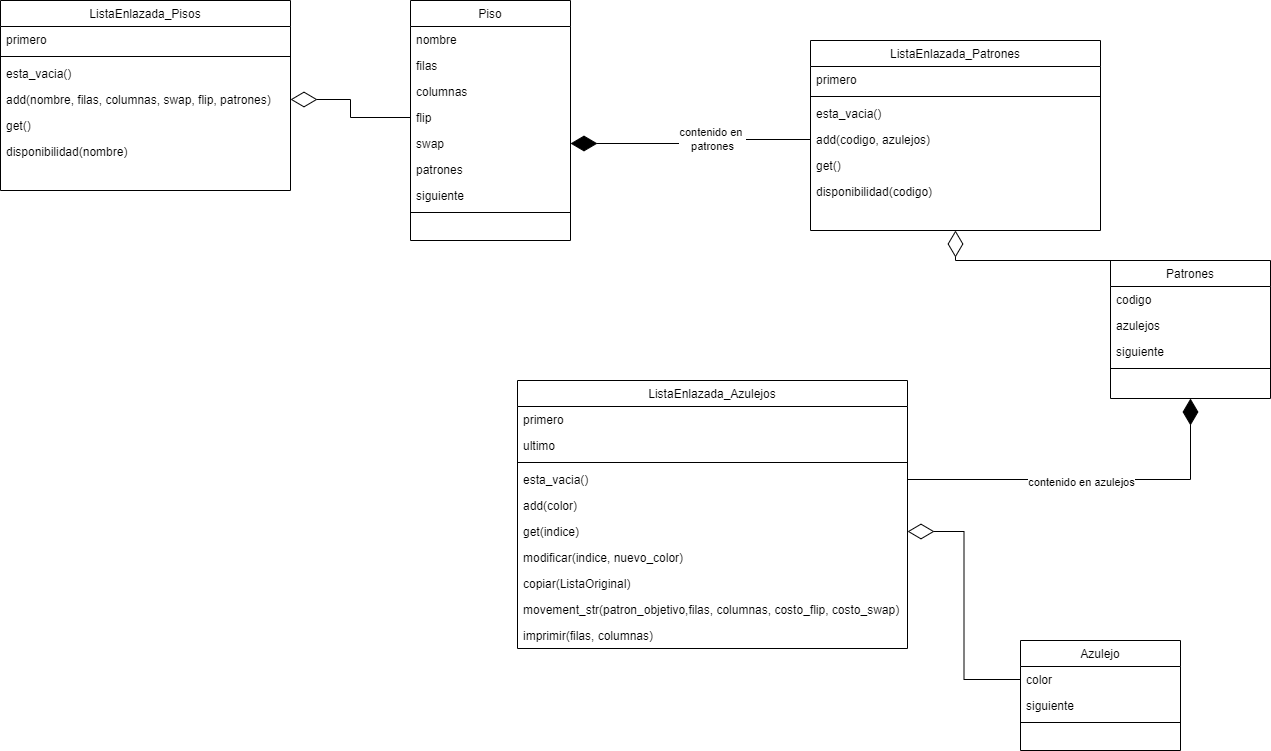

The diagram above was exported from draw.io. Its source (the exported page's mxGraphModel, read from the mxfile embedded in the PNG):
<mxGraphModel dx="910" dy="466" grid="1" gridSize="10" guides="1" tooltips="1" connect="1" arrows="1" fold="1" page="1" pageScale="1" pageWidth="1654" pageHeight="1169" background="#ffffff" math="0" shadow="0">
  <root>
    <mxCell id="WIyWlLk6GJQsqaUBKTNV-0" />
    <mxCell id="WIyWlLk6GJQsqaUBKTNV-1" parent="WIyWlLk6GJQsqaUBKTNV-0" />
    <mxCell id="zkfFHV4jXpPFQw0GAbJ--6" value="Piso" style="swimlane;fontStyle=0;align=center;verticalAlign=top;childLayout=stackLayout;horizontal=1;startSize=26;horizontalStack=0;resizeParent=1;resizeLast=0;collapsible=1;marginBottom=0;rounded=0;shadow=0;strokeWidth=1;" parent="WIyWlLk6GJQsqaUBKTNV-1" vertex="1">
      <mxGeometry x="720" y="380" width="160" height="240" as="geometry">
        <mxRectangle x="130" y="380" width="160" height="26" as="alternateBounds" />
      </mxGeometry>
    </mxCell>
    <mxCell id="zkfFHV4jXpPFQw0GAbJ--7" value="nombre" style="text;align=left;verticalAlign=top;spacingLeft=4;spacingRight=4;overflow=hidden;rotatable=0;points=[[0,0.5],[1,0.5]];portConstraint=eastwest;" parent="zkfFHV4jXpPFQw0GAbJ--6" vertex="1">
      <mxGeometry y="26" width="160" height="26" as="geometry" />
    </mxCell>
    <mxCell id="zkfFHV4jXpPFQw0GAbJ--8" value="filas" style="text;align=left;verticalAlign=top;spacingLeft=4;spacingRight=4;overflow=hidden;rotatable=0;points=[[0,0.5],[1,0.5]];portConstraint=eastwest;rounded=0;shadow=0;html=0;" parent="zkfFHV4jXpPFQw0GAbJ--6" vertex="1">
      <mxGeometry y="52" width="160" height="26" as="geometry" />
    </mxCell>
    <mxCell id="P7q9w4J9tUE3PSdaeWrz-3" value="columnas" style="text;align=left;verticalAlign=top;spacingLeft=4;spacingRight=4;overflow=hidden;rotatable=0;points=[[0,0.5],[1,0.5]];portConstraint=eastwest;rounded=0;shadow=0;html=0;" parent="zkfFHV4jXpPFQw0GAbJ--6" vertex="1">
      <mxGeometry y="78" width="160" height="26" as="geometry" />
    </mxCell>
    <mxCell id="P7q9w4J9tUE3PSdaeWrz-4" value="flip" style="text;align=left;verticalAlign=top;spacingLeft=4;spacingRight=4;overflow=hidden;rotatable=0;points=[[0,0.5],[1,0.5]];portConstraint=eastwest;rounded=0;shadow=0;html=0;" parent="zkfFHV4jXpPFQw0GAbJ--6" vertex="1">
      <mxGeometry y="104" width="160" height="26" as="geometry" />
    </mxCell>
    <mxCell id="P7q9w4J9tUE3PSdaeWrz-5" value="swap" style="text;align=left;verticalAlign=top;spacingLeft=4;spacingRight=4;overflow=hidden;rotatable=0;points=[[0,0.5],[1,0.5]];portConstraint=eastwest;rounded=0;shadow=0;html=0;" parent="zkfFHV4jXpPFQw0GAbJ--6" vertex="1">
      <mxGeometry y="130" width="160" height="26" as="geometry" />
    </mxCell>
    <mxCell id="P7q9w4J9tUE3PSdaeWrz-6" value="patrones" style="text;align=left;verticalAlign=top;spacingLeft=4;spacingRight=4;overflow=hidden;rotatable=0;points=[[0,0.5],[1,0.5]];portConstraint=eastwest;rounded=0;shadow=0;html=0;" parent="zkfFHV4jXpPFQw0GAbJ--6" vertex="1">
      <mxGeometry y="156" width="160" height="26" as="geometry" />
    </mxCell>
    <mxCell id="P7q9w4J9tUE3PSdaeWrz-7" value="siguiente" style="text;align=left;verticalAlign=top;spacingLeft=4;spacingRight=4;overflow=hidden;rotatable=0;points=[[0,0.5],[1,0.5]];portConstraint=eastwest;rounded=0;shadow=0;html=0;" parent="zkfFHV4jXpPFQw0GAbJ--6" vertex="1">
      <mxGeometry y="182" width="160" height="26" as="geometry" />
    </mxCell>
    <mxCell id="zkfFHV4jXpPFQw0GAbJ--9" value="" style="line;html=1;strokeWidth=1;align=left;verticalAlign=middle;spacingTop=-1;spacingLeft=3;spacingRight=3;rotatable=0;labelPosition=right;points=[];portConstraint=eastwest;" parent="zkfFHV4jXpPFQw0GAbJ--6" vertex="1">
      <mxGeometry y="208" width="160" height="8" as="geometry" />
    </mxCell>
    <mxCell id="zkfFHV4jXpPFQw0GAbJ--13" value="Patrones" style="swimlane;fontStyle=0;align=center;verticalAlign=top;childLayout=stackLayout;horizontal=1;startSize=26;horizontalStack=0;resizeParent=1;resizeLast=0;collapsible=1;marginBottom=0;rounded=0;shadow=0;strokeWidth=1;" parent="WIyWlLk6GJQsqaUBKTNV-1" vertex="1">
      <mxGeometry x="1420" y="640" width="160" height="138" as="geometry">
        <mxRectangle x="340" y="380" width="170" height="26" as="alternateBounds" />
      </mxGeometry>
    </mxCell>
    <mxCell id="zkfFHV4jXpPFQw0GAbJ--14" value="codigo" style="text;align=left;verticalAlign=top;spacingLeft=4;spacingRight=4;overflow=hidden;rotatable=0;points=[[0,0.5],[1,0.5]];portConstraint=eastwest;" parent="zkfFHV4jXpPFQw0GAbJ--13" vertex="1">
      <mxGeometry y="26" width="160" height="26" as="geometry" />
    </mxCell>
    <mxCell id="P7q9w4J9tUE3PSdaeWrz-1" value="azulejos" style="text;align=left;verticalAlign=top;spacingLeft=4;spacingRight=4;overflow=hidden;rotatable=0;points=[[0,0.5],[1,0.5]];portConstraint=eastwest;" parent="zkfFHV4jXpPFQw0GAbJ--13" vertex="1">
      <mxGeometry y="52" width="160" height="26" as="geometry" />
    </mxCell>
    <mxCell id="P7q9w4J9tUE3PSdaeWrz-2" value="siguiente" style="text;align=left;verticalAlign=top;spacingLeft=4;spacingRight=4;overflow=hidden;rotatable=0;points=[[0,0.5],[1,0.5]];portConstraint=eastwest;" parent="zkfFHV4jXpPFQw0GAbJ--13" vertex="1">
      <mxGeometry y="78" width="160" height="26" as="geometry" />
    </mxCell>
    <mxCell id="zkfFHV4jXpPFQw0GAbJ--15" value="" style="line;html=1;strokeWidth=1;align=left;verticalAlign=middle;spacingTop=-1;spacingLeft=3;spacingRight=3;rotatable=0;labelPosition=right;points=[];portConstraint=eastwest;" parent="zkfFHV4jXpPFQw0GAbJ--13" vertex="1">
      <mxGeometry y="104" width="160" height="8" as="geometry" />
    </mxCell>
    <mxCell id="zkfFHV4jXpPFQw0GAbJ--17" value="Azulejo" style="swimlane;fontStyle=0;align=center;verticalAlign=top;childLayout=stackLayout;horizontal=1;startSize=26;horizontalStack=0;resizeParent=1;resizeLast=0;collapsible=1;marginBottom=0;rounded=0;shadow=0;strokeWidth=1;" parent="WIyWlLk6GJQsqaUBKTNV-1" vertex="1">
      <mxGeometry x="1330" y="1020" width="160" height="110" as="geometry">
        <mxRectangle x="550" y="140" width="160" height="26" as="alternateBounds" />
      </mxGeometry>
    </mxCell>
    <mxCell id="zkfFHV4jXpPFQw0GAbJ--18" value="color" style="text;align=left;verticalAlign=top;spacingLeft=4;spacingRight=4;overflow=hidden;rotatable=0;points=[[0,0.5],[1,0.5]];portConstraint=eastwest;" parent="zkfFHV4jXpPFQw0GAbJ--17" vertex="1">
      <mxGeometry y="26" width="160" height="26" as="geometry" />
    </mxCell>
    <mxCell id="zkfFHV4jXpPFQw0GAbJ--19" value="siguiente" style="text;align=left;verticalAlign=top;spacingLeft=4;spacingRight=4;overflow=hidden;rotatable=0;points=[[0,0.5],[1,0.5]];portConstraint=eastwest;rounded=0;shadow=0;html=0;" parent="zkfFHV4jXpPFQw0GAbJ--17" vertex="1">
      <mxGeometry y="52" width="160" height="26" as="geometry" />
    </mxCell>
    <mxCell id="zkfFHV4jXpPFQw0GAbJ--23" value="" style="line;html=1;strokeWidth=1;align=left;verticalAlign=middle;spacingTop=-1;spacingLeft=3;spacingRight=3;rotatable=0;labelPosition=right;points=[];portConstraint=eastwest;" parent="zkfFHV4jXpPFQw0GAbJ--17" vertex="1">
      <mxGeometry y="78" width="160" height="8" as="geometry" />
    </mxCell>
    <mxCell id="P7q9w4J9tUE3PSdaeWrz-9" value="" style="endArrow=diamondThin;endFill=0;endSize=24;html=1;rounded=0;exitX=0;exitY=0.5;exitDx=0;exitDy=0;startArrow=none;startFill=0;entryX=1;entryY=0.5;entryDx=0;entryDy=0;edgeStyle=orthogonalEdgeStyle;" parent="WIyWlLk6GJQsqaUBKTNV-1" source="zkfFHV4jXpPFQw0GAbJ--18" target="2VuSy6fHp5txxomcXm4g-24" edge="1">
      <mxGeometry width="160" relative="1" as="geometry">
        <mxPoint x="510" y="450" as="sourcePoint" />
        <mxPoint x="680" y="410" as="targetPoint" />
      </mxGeometry>
    </mxCell>
    <mxCell id="P7q9w4J9tUE3PSdaeWrz-10" value="" style="endArrow=diamondThin;endFill=0;endSize=24;html=1;rounded=0;exitX=0.5;exitY=0;exitDx=0;exitDy=0;startArrow=none;startFill=0;entryX=0.5;entryY=1;entryDx=0;entryDy=0;edgeStyle=orthogonalEdgeStyle;" parent="WIyWlLk6GJQsqaUBKTNV-1" source="zkfFHV4jXpPFQw0GAbJ--13" target="2VuSy6fHp5txxomcXm4g-11" edge="1">
      <mxGeometry width="160" relative="1" as="geometry">
        <mxPoint x="760" y="557" as="sourcePoint" />
        <mxPoint x="420" y="450" as="targetPoint" />
        <Array as="points">
          <mxPoint x="1265" y="640" />
        </Array>
      </mxGeometry>
    </mxCell>
    <mxCell id="2VuSy6fHp5txxomcXm4g-0" value="ListaEnlazada_Pisos" style="swimlane;fontStyle=0;align=center;verticalAlign=top;childLayout=stackLayout;horizontal=1;startSize=26;horizontalStack=0;resizeParent=1;resizeLast=0;collapsible=1;marginBottom=0;rounded=0;shadow=0;strokeWidth=1;" parent="WIyWlLk6GJQsqaUBKTNV-1" vertex="1">
      <mxGeometry x="310" y="380" width="290" height="190" as="geometry">
        <mxRectangle x="130" y="380" width="160" height="26" as="alternateBounds" />
      </mxGeometry>
    </mxCell>
    <mxCell id="2VuSy6fHp5txxomcXm4g-1" value="primero" style="text;align=left;verticalAlign=top;spacingLeft=4;spacingRight=4;overflow=hidden;rotatable=0;points=[[0,0.5],[1,0.5]];portConstraint=eastwest;" parent="2VuSy6fHp5txxomcXm4g-0" vertex="1">
      <mxGeometry y="26" width="290" height="26" as="geometry" />
    </mxCell>
    <mxCell id="2VuSy6fHp5txxomcXm4g-8" value="" style="line;html=1;strokeWidth=1;align=left;verticalAlign=middle;spacingTop=-1;spacingLeft=3;spacingRight=3;rotatable=0;labelPosition=right;points=[];portConstraint=eastwest;" parent="2VuSy6fHp5txxomcXm4g-0" vertex="1">
      <mxGeometry y="52" width="290" height="8" as="geometry" />
    </mxCell>
    <mxCell id="2VuSy6fHp5txxomcXm4g-2" value="esta_vacia()" style="text;align=left;verticalAlign=top;spacingLeft=4;spacingRight=4;overflow=hidden;rotatable=0;points=[[0,0.5],[1,0.5]];portConstraint=eastwest;rounded=0;shadow=0;html=0;" parent="2VuSy6fHp5txxomcXm4g-0" vertex="1">
      <mxGeometry y="60" width="290" height="26" as="geometry" />
    </mxCell>
    <mxCell id="2VuSy6fHp5txxomcXm4g-3" value="add(nombre, filas, columnas, swap, flip, patrones)" style="text;align=left;verticalAlign=top;spacingLeft=4;spacingRight=4;overflow=hidden;rotatable=0;points=[[0,0.5],[1,0.5]];portConstraint=eastwest;rounded=0;shadow=0;html=0;" parent="2VuSy6fHp5txxomcXm4g-0" vertex="1">
      <mxGeometry y="86" width="290" height="26" as="geometry" />
    </mxCell>
    <mxCell id="2VuSy6fHp5txxomcXm4g-4" value="get()" style="text;align=left;verticalAlign=top;spacingLeft=4;spacingRight=4;overflow=hidden;rotatable=0;points=[[0,0.5],[1,0.5]];portConstraint=eastwest;rounded=0;shadow=0;html=0;" parent="2VuSy6fHp5txxomcXm4g-0" vertex="1">
      <mxGeometry y="112" width="290" height="26" as="geometry" />
    </mxCell>
    <mxCell id="2VuSy6fHp5txxomcXm4g-5" value="disponibilidad(nombre)" style="text;align=left;verticalAlign=top;spacingLeft=4;spacingRight=4;overflow=hidden;rotatable=0;points=[[0,0.5],[1,0.5]];portConstraint=eastwest;rounded=0;shadow=0;html=0;" parent="2VuSy6fHp5txxomcXm4g-0" vertex="1">
      <mxGeometry y="138" width="290" height="26" as="geometry" />
    </mxCell>
    <mxCell id="2VuSy6fHp5txxomcXm4g-11" value="ListaEnlazada_Patrones" style="swimlane;fontStyle=0;align=center;verticalAlign=top;childLayout=stackLayout;horizontal=1;startSize=26;horizontalStack=0;resizeParent=1;resizeLast=0;collapsible=1;marginBottom=0;rounded=0;shadow=0;strokeWidth=1;" parent="WIyWlLk6GJQsqaUBKTNV-1" vertex="1">
      <mxGeometry x="1120" y="420" width="290" height="190" as="geometry">
        <mxRectangle x="130" y="380" width="160" height="26" as="alternateBounds" />
      </mxGeometry>
    </mxCell>
    <mxCell id="2VuSy6fHp5txxomcXm4g-12" value="primero" style="text;align=left;verticalAlign=top;spacingLeft=4;spacingRight=4;overflow=hidden;rotatable=0;points=[[0,0.5],[1,0.5]];portConstraint=eastwest;" parent="2VuSy6fHp5txxomcXm4g-11" vertex="1">
      <mxGeometry y="26" width="290" height="26" as="geometry" />
    </mxCell>
    <mxCell id="2VuSy6fHp5txxomcXm4g-13" value="" style="line;html=1;strokeWidth=1;align=left;verticalAlign=middle;spacingTop=-1;spacingLeft=3;spacingRight=3;rotatable=0;labelPosition=right;points=[];portConstraint=eastwest;" parent="2VuSy6fHp5txxomcXm4g-11" vertex="1">
      <mxGeometry y="52" width="290" height="8" as="geometry" />
    </mxCell>
    <mxCell id="2VuSy6fHp5txxomcXm4g-14" value="esta_vacia()" style="text;align=left;verticalAlign=top;spacingLeft=4;spacingRight=4;overflow=hidden;rotatable=0;points=[[0,0.5],[1,0.5]];portConstraint=eastwest;rounded=0;shadow=0;html=0;" parent="2VuSy6fHp5txxomcXm4g-11" vertex="1">
      <mxGeometry y="60" width="290" height="26" as="geometry" />
    </mxCell>
    <mxCell id="2VuSy6fHp5txxomcXm4g-15" value="add(codigo, azulejos)" style="text;align=left;verticalAlign=top;spacingLeft=4;spacingRight=4;overflow=hidden;rotatable=0;points=[[0,0.5],[1,0.5]];portConstraint=eastwest;rounded=0;shadow=0;html=0;" parent="2VuSy6fHp5txxomcXm4g-11" vertex="1">
      <mxGeometry y="86" width="290" height="26" as="geometry" />
    </mxCell>
    <mxCell id="2VuSy6fHp5txxomcXm4g-16" value="get()" style="text;align=left;verticalAlign=top;spacingLeft=4;spacingRight=4;overflow=hidden;rotatable=0;points=[[0,0.5],[1,0.5]];portConstraint=eastwest;rounded=0;shadow=0;html=0;" parent="2VuSy6fHp5txxomcXm4g-11" vertex="1">
      <mxGeometry y="112" width="290" height="26" as="geometry" />
    </mxCell>
    <mxCell id="2VuSy6fHp5txxomcXm4g-17" value="disponibilidad(codigo)" style="text;align=left;verticalAlign=top;spacingLeft=4;spacingRight=4;overflow=hidden;rotatable=0;points=[[0,0.5],[1,0.5]];portConstraint=eastwest;rounded=0;shadow=0;html=0;" parent="2VuSy6fHp5txxomcXm4g-11" vertex="1">
      <mxGeometry y="138" width="290" height="26" as="geometry" />
    </mxCell>
    <mxCell id="2VuSy6fHp5txxomcXm4g-19" value="ListaEnlazada_Azulejos" style="swimlane;fontStyle=0;align=center;verticalAlign=top;childLayout=stackLayout;horizontal=1;startSize=26;horizontalStack=0;resizeParent=1;resizeLast=0;collapsible=1;marginBottom=0;rounded=0;shadow=0;strokeWidth=1;" parent="WIyWlLk6GJQsqaUBKTNV-1" vertex="1">
      <mxGeometry x="827" y="760" width="390" height="268" as="geometry">
        <mxRectangle x="130" y="380" width="160" height="26" as="alternateBounds" />
      </mxGeometry>
    </mxCell>
    <mxCell id="2VuSy6fHp5txxomcXm4g-20" value="primero" style="text;align=left;verticalAlign=top;spacingLeft=4;spacingRight=4;overflow=hidden;rotatable=0;points=[[0,0.5],[1,0.5]];portConstraint=eastwest;" parent="2VuSy6fHp5txxomcXm4g-19" vertex="1">
      <mxGeometry y="26" width="390" height="26" as="geometry" />
    </mxCell>
    <mxCell id="2VuSy6fHp5txxomcXm4g-33" value="ultimo" style="text;align=left;verticalAlign=top;spacingLeft=4;spacingRight=4;overflow=hidden;rotatable=0;points=[[0,0.5],[1,0.5]];portConstraint=eastwest;rounded=0;shadow=0;html=0;" parent="2VuSy6fHp5txxomcXm4g-19" vertex="1">
      <mxGeometry y="52" width="390" height="26" as="geometry" />
    </mxCell>
    <mxCell id="2VuSy6fHp5txxomcXm4g-21" value="" style="line;html=1;strokeWidth=1;align=left;verticalAlign=middle;spacingTop=-1;spacingLeft=3;spacingRight=3;rotatable=0;labelPosition=right;points=[];portConstraint=eastwest;" parent="2VuSy6fHp5txxomcXm4g-19" vertex="1">
      <mxGeometry y="78" width="390" height="8" as="geometry" />
    </mxCell>
    <mxCell id="2VuSy6fHp5txxomcXm4g-22" value="esta_vacia()" style="text;align=left;verticalAlign=top;spacingLeft=4;spacingRight=4;overflow=hidden;rotatable=0;points=[[0,0.5],[1,0.5]];portConstraint=eastwest;rounded=0;shadow=0;html=0;" parent="2VuSy6fHp5txxomcXm4g-19" vertex="1">
      <mxGeometry y="86" width="390" height="26" as="geometry" />
    </mxCell>
    <mxCell id="2VuSy6fHp5txxomcXm4g-23" value="add(color)" style="text;align=left;verticalAlign=top;spacingLeft=4;spacingRight=4;overflow=hidden;rotatable=0;points=[[0,0.5],[1,0.5]];portConstraint=eastwest;rounded=0;shadow=0;html=0;" parent="2VuSy6fHp5txxomcXm4g-19" vertex="1">
      <mxGeometry y="112" width="390" height="26" as="geometry" />
    </mxCell>
    <mxCell id="2VuSy6fHp5txxomcXm4g-24" value="get(indice)" style="text;align=left;verticalAlign=top;spacingLeft=4;spacingRight=4;overflow=hidden;rotatable=0;points=[[0,0.5],[1,0.5]];portConstraint=eastwest;rounded=0;shadow=0;html=0;" parent="2VuSy6fHp5txxomcXm4g-19" vertex="1">
      <mxGeometry y="138" width="390" height="26" as="geometry" />
    </mxCell>
    <mxCell id="2VuSy6fHp5txxomcXm4g-25" value="modificar(indice, nuevo_color)" style="text;align=left;verticalAlign=top;spacingLeft=4;spacingRight=4;overflow=hidden;rotatable=0;points=[[0,0.5],[1,0.5]];portConstraint=eastwest;rounded=0;shadow=0;html=0;" parent="2VuSy6fHp5txxomcXm4g-19" vertex="1">
      <mxGeometry y="164" width="390" height="26" as="geometry" />
    </mxCell>
    <mxCell id="2VuSy6fHp5txxomcXm4g-34" value="copiar(ListaOriginal)" style="text;align=left;verticalAlign=top;spacingLeft=4;spacingRight=4;overflow=hidden;rotatable=0;points=[[0,0.5],[1,0.5]];portConstraint=eastwest;rounded=0;shadow=0;html=0;" parent="2VuSy6fHp5txxomcXm4g-19" vertex="1">
      <mxGeometry y="190" width="390" height="26" as="geometry" />
    </mxCell>
    <mxCell id="2VuSy6fHp5txxomcXm4g-35" value="movement_str(patron_objetivo,filas, columnas, costo_flip, costo_swap)" style="text;align=left;verticalAlign=top;spacingLeft=4;spacingRight=4;overflow=hidden;rotatable=0;points=[[0,0.5],[1,0.5]];portConstraint=eastwest;rounded=0;shadow=0;html=0;" parent="2VuSy6fHp5txxomcXm4g-19" vertex="1">
      <mxGeometry y="216" width="390" height="26" as="geometry" />
    </mxCell>
    <mxCell id="2VuSy6fHp5txxomcXm4g-36" value="imprimir(filas, columnas)" style="text;align=left;verticalAlign=top;spacingLeft=4;spacingRight=4;overflow=hidden;rotatable=0;points=[[0,0.5],[1,0.5]];portConstraint=eastwest;rounded=0;shadow=0;html=0;" parent="2VuSy6fHp5txxomcXm4g-19" vertex="1">
      <mxGeometry y="242" width="390" height="26" as="geometry" />
    </mxCell>
    <mxCell id="2VuSy6fHp5txxomcXm4g-38" value="" style="endArrow=diamondThin;endFill=1;endSize=24;html=1;rounded=0;exitX=1;exitY=0.5;exitDx=0;exitDy=0;startArrow=none;startFill=0;entryX=0.5;entryY=1;entryDx=0;entryDy=0;edgeStyle=orthogonalEdgeStyle;" parent="WIyWlLk6GJQsqaUBKTNV-1" source="2VuSy6fHp5txxomcXm4g-22" target="zkfFHV4jXpPFQw0GAbJ--13" edge="1">
      <mxGeometry width="160" relative="1" as="geometry">
        <mxPoint x="1340" y="1069" as="sourcePoint" />
        <mxPoint x="1227" y="921" as="targetPoint" />
      </mxGeometry>
    </mxCell>
    <mxCell id="2VuSy6fHp5txxomcXm4g-39" value="contenido en azulejos" style="edgeLabel;html=1;align=center;verticalAlign=middle;resizable=0;points=[];" parent="2VuSy6fHp5txxomcXm4g-38" vertex="1" connectable="0">
      <mxGeometry x="-0.0421" y="-2" relative="1" as="geometry">
        <mxPoint x="-1" as="offset" />
      </mxGeometry>
    </mxCell>
    <mxCell id="2VuSy6fHp5txxomcXm4g-42" value="" style="endArrow=diamondThin;endFill=1;endSize=24;html=1;rounded=0;exitX=0;exitY=0.5;exitDx=0;exitDy=0;startArrow=none;startFill=0;entryX=1;entryY=0.5;entryDx=0;entryDy=0;edgeStyle=orthogonalEdgeStyle;" parent="WIyWlLk6GJQsqaUBKTNV-1" source="2VuSy6fHp5txxomcXm4g-15" target="P7q9w4J9tUE3PSdaeWrz-5" edge="1">
      <mxGeometry width="160" relative="1" as="geometry">
        <mxPoint x="1510" y="650" as="sourcePoint" />
        <mxPoint x="1275" y="620" as="targetPoint" />
      </mxGeometry>
    </mxCell>
    <mxCell id="2VuSy6fHp5txxomcXm4g-43" value="contenido en&amp;nbsp;&lt;div&gt;patrones&lt;/div&gt;" style="edgeLabel;html=1;align=center;verticalAlign=middle;resizable=0;points=[];" parent="2VuSy6fHp5txxomcXm4g-42" vertex="1" connectable="0">
      <mxGeometry x="-0.177" y="-1" relative="1" as="geometry">
        <mxPoint x="1" as="offset" />
      </mxGeometry>
    </mxCell>
    <mxCell id="2VuSy6fHp5txxomcXm4g-44" value="" style="endArrow=diamondThin;endFill=0;endSize=24;html=1;rounded=0;exitX=0;exitY=0.5;exitDx=0;exitDy=0;startArrow=none;startFill=0;entryX=1;entryY=0.5;entryDx=0;entryDy=0;edgeStyle=orthogonalEdgeStyle;" parent="WIyWlLk6GJQsqaUBKTNV-1" source="P7q9w4J9tUE3PSdaeWrz-4" target="2VuSy6fHp5txxomcXm4g-3" edge="1">
      <mxGeometry width="160" relative="1" as="geometry">
        <mxPoint x="1130" y="529" as="sourcePoint" />
        <mxPoint x="890" y="473" as="targetPoint" />
      </mxGeometry>
    </mxCell>
  </root>
</mxGraphModel>